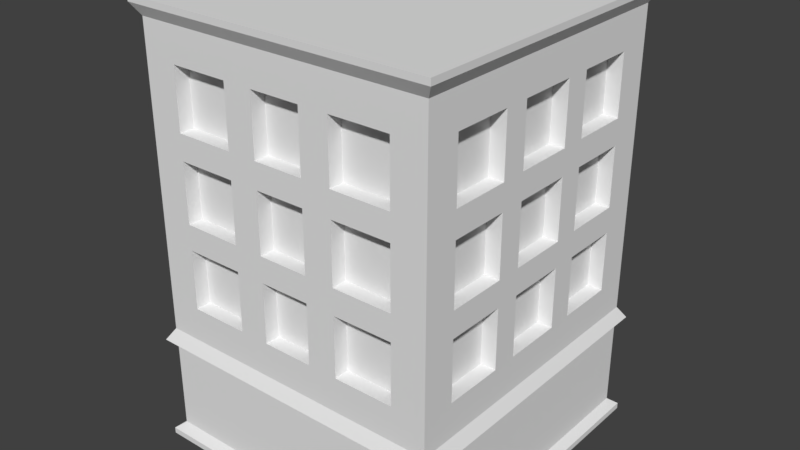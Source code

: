 # Source: Building.blend  (saved by Blender 2.79.0; exported with 4.5.12 LTS)
import bpy
from mathutils import Matrix  # noqa: F401  (used for matrix-valued properties, if any)

bpy.ops.wm.read_factory_settings(use_empty=True)
scene = bpy.context.scene
scene.name = 'Scene'

# ---- collections
col_collection_1 = bpy.data.collections.new('Collection 1'); scene.collection.children.link(col_collection_1)

# ---- world
world_world = bpy.data.worlds.new('World'); scene.world = world_world
world_world.color = (0.05088, 0.05088, 0.05088)
world_world.use_sun_shadow = False
world_world.sun_shadow_jitter_overblur = 0.0
world_world.cycles.sampling_method = 'MANUAL'

# ---- meshes
me_plane = bpy.data.meshes.new('Plane')
me_plane.from_pydata([(-1.0, -1.0, 0.0), (1.0, -1.0, 0.0), (-1.0, 1.0, 0.0), (1.0, 1.0, 0.0), (-1.0, -1.0, 2.016), (1.0, -1.0, 2.016), (-1.0, 1.0, 2.016), (1.0, 1.0, 2.016), (-1.0, 0.7714, -1.192e-07), (-1.0, 0.3714, -1.192e-07), (-1.0, 0.2, -1.192e-07), (-1.0, -0.2, -1.192e-07), (-1.0, -0.3714, -1.192e-07), (-1.0, -0.7714, -1.192e-07), (-0.7714, -1.0, -1.192e-07), (-0.3714, -1.0, -1.192e-07), (-0.1714, -1.0, -1.192e-07), (0.1714, -1.0, -1.192e-07), (0.3714, -1.0, -1.192e-07), (0.7714, -1.0, -1.192e-07), (1.0, -0.7714, -1.192e-07), (1.0, -0.3714, -1.192e-07), (1.0, -0.2, -1.192e-07), (1.0, 0.2, -1.192e-07), (1.0, 0.3714, -1.192e-07), (1.0, 0.7714, -1.192e-07), (0.7714, 1.0, -1.192e-07), (0.3714, 1.0, -1.192e-07), (0.1714, 1.0, -1.192e-07), (-0.1714, 1.0, -1.192e-07), (-0.3714, 1.0, -1.192e-07), (-0.7714, 1.0, -1.192e-07), (-1.0, 0.7714, 2.016), (-1.0, 0.3714, 2.016), (-1.0, 0.2, 2.016), (-1.0, -0.2, 2.016), (-1.0, -0.3714, 2.016), (-1.0, -0.7714, 2.016), (-0.7714, -1.0, 2.016), (-0.3714, -1.0, 2.016), (-0.1714, -1.0, 2.016), (0.1714, -1.0, 2.016), (0.3714, -1.0, 2.016), (0.7714, -1.0, 2.016), (1.0, -0.7714, 2.016), (1.0, -0.3714, 2.016), (1.0, -0.2, 2.016), (1.0, 0.2, 2.016), (1.0, 0.3714, 2.016), (1.0, 0.7714, 2.016), (0.7714, 1.0, 2.016), (0.3714, 1.0, 2.016), (0.1714, 1.0, 2.016), (-0.1714, 1.0, 2.016), (-0.3714, 1.0, 2.016), (-0.7714, 1.0, 2.016), (1.0, -1.0, 0.2304), (1.0, -1.0, 0.6336), (1.0, -1.0, 0.8064), (1.0, -1.0, 1.21), (1.0, -1.0, 1.382), (1.0, -1.0, 1.786), (-1.0, -1.0, 1.786), (-1.0, -1.0, 1.382), (-1.0, -1.0, 1.21), (-1.0, -1.0, 0.8064), (-1.0, -1.0, 0.6336), (-1.0, -1.0, 0.2304), (1.0, 1.0, 0.2304), (1.0, 1.0, 0.6336), (1.0, 1.0, 0.8064), (1.0, 1.0, 1.21), (1.0, 1.0, 1.382), (1.0, 1.0, 1.786), (-1.0, 1.0, 1.786), (-1.0, 1.0, 1.382), (-1.0, 1.0, 1.21), (-1.0, 1.0, 0.8064), (-1.0, 1.0, 0.6336), (-1.0, 1.0, 0.2304), (0.7714, 1.0, 0.2304), (0.7714, 1.0, 0.6336), (0.7714, 1.0, 0.8064), (0.7714, 1.0, 1.21), (0.7714, 1.0, 1.382), (0.7714, 1.0, 1.786), (0.3714, 1.0, 0.2304), (0.3714, 1.0, 0.6336), (0.3714, 1.0, 0.8064), (0.3714, 1.0, 1.21), (0.3714, 1.0, 1.382), (0.3714, 1.0, 1.786), (0.1714, 1.0, 0.2304), (0.1714, 1.0, 0.6336), (0.1714, 1.0, 0.8064), (0.1714, 1.0, 1.21), (0.1714, 1.0, 1.382), (0.1714, 1.0, 1.786), (-0.1714, 1.0, 0.2304), (-0.1714, 1.0, 0.6336), (-0.1714, 1.0, 0.8064), (-0.1714, 1.0, 1.21), (-0.1714, 1.0, 1.382), (-0.1714, 1.0, 1.786), (-0.3714, 1.0, 0.2304), (-0.3714, 1.0, 0.6336), (-0.3714, 1.0, 0.8064), (-0.3714, 1.0, 1.21), (-0.3714, 1.0, 1.382), (-0.3714, 1.0, 1.786), (-0.7714, 1.0, 0.2304), (-0.7714, 1.0, 0.6336), (-0.7714, 1.0, 0.8064), (-0.7714, 1.0, 1.21), (-0.7714, 1.0, 1.382), (-0.7714, 1.0, 1.786), (-1.0, 0.7714, 0.2304), (-1.0, 0.7714, 0.6336), (-1.0, 0.7714, 0.8064), (-1.0, 0.7714, 1.21), (-1.0, 0.7714, 1.382), (-1.0, 0.7714, 1.786), (-1.0, 0.3714, 0.2304), (-1.0, 0.3714, 0.6336), (-1.0, 0.3714, 0.8064), (-1.0, 0.3714, 1.21), (-1.0, 0.3714, 1.382), (-1.0, 0.3714, 1.786), (-1.0, 0.2, 0.2304), (-1.0, 0.2, 0.6336), (-1.0, 0.2, 0.8064), (-1.0, 0.2, 1.21), (-1.0, 0.2, 1.382), (-1.0, 0.2, 1.786), (-1.0, -0.2, 0.2304), (-1.0, -0.2, 0.6336), (-1.0, -0.2, 0.8064), (-1.0, -0.2, 1.21), (-1.0, -0.2, 1.382), (-1.0, -0.2, 1.786), (-1.0, -0.3714, 0.2304), (-1.0, -0.3714, 0.6336), (-1.0, -0.3714, 0.8064), (-1.0, -0.3714, 1.21), (-1.0, -0.3714, 1.382), (-1.0, -0.3714, 1.786), (-1.0, -0.7714, 0.2304), (-1.0, -0.7714, 0.6336), (-1.0, -0.7714, 0.8064), (-1.0, -0.7714, 1.21), (-1.0, -0.7714, 1.382), (-1.0, -0.7714, 1.786), (1.0, -0.7714, 0.2304), (1.0, -0.7714, 0.6336), (1.0, -0.7714, 0.8064), (1.0, -0.7714, 1.21), (1.0, -0.7714, 1.382), (1.0, -0.7714, 1.786), (1.0, -0.3714, 0.2304), (1.0, -0.3714, 0.6336), (1.0, -0.3714, 0.8064), (1.0, -0.3714, 1.21), (1.0, -0.3714, 1.382), (1.0, -0.3714, 1.786), (1.0, -0.2, 0.2304), (1.0, -0.2, 0.6336), (1.0, -0.2, 0.8064), (1.0, -0.2, 1.21), (1.0, -0.2, 1.382), (1.0, -0.2, 1.786), (1.0, 0.2, 0.2304), (1.0, 0.2, 0.6336), (1.0, 0.2, 0.8064), (1.0, 0.2, 1.21), (1.0, 0.2, 1.382), (1.0, 0.2, 1.786), (1.0, 0.3714, 0.2304), (1.0, 0.3714, 0.6336), (1.0, 0.3714, 0.8064), (1.0, 0.3714, 1.21), (1.0, 0.3714, 1.382), (1.0, 0.3714, 1.786), (1.0, 0.7714, 0.2304), (1.0, 0.7714, 0.6336), (1.0, 0.7714, 0.8064), (1.0, 0.7714, 1.21), (1.0, 0.7714, 1.382), (1.0, 0.7714, 1.786), (-0.7714, -1.0, 0.2304), (-0.7714, -1.0, 0.6336), (-0.7714, -1.0, 0.8064), (-0.7714, -1.0, 1.21), (-0.7714, -1.0, 1.382), (-0.7714, -1.0, 1.786), (-0.3714, -1.0, 0.2304), (-0.3714, -1.0, 0.6336), (-0.3714, -1.0, 0.8064), (-0.3714, -1.0, 1.21), (-0.3714, -1.0, 1.382), (-0.3714, -1.0, 1.786), (-0.1714, -1.0, 0.2304), (-0.1714, -1.0, 0.6336), (-0.1714, -1.0, 0.8064), (-0.1714, -1.0, 1.21), (-0.1714, -1.0, 1.382), (-0.1714, -1.0, 1.786), (0.1714, -1.0, 0.2304), (0.1714, -1.0, 0.6336), (0.1714, -1.0, 0.8064), (0.1714, -1.0, 1.21), (0.1714, -1.0, 1.382), (0.1714, -1.0, 1.786), (0.3714, -1.0, 0.2304), (0.3714, -1.0, 0.6336), (0.3714, -1.0, 0.8064), (0.3714, -1.0, 1.21), (0.3714, -1.0, 1.382), (0.3714, -1.0, 1.786), (0.7714, -1.0, 0.2304), (0.7714, -1.0, 0.6336), (0.7714, -1.0, 0.8064), (0.7714, -1.0, 1.21), (0.7714, -1.0, 1.382), (0.7714, -1.0, 1.786), (-0.39, -0.39, 2.138), (-0.39, -0.81, 2.138), (-0.81, 0.81, 2.138), (-0.81, 0.39, 2.138), (-0.81, 0.21, 2.138), (-0.81, -0.21, 2.138), (-0.81, -0.39, 2.138), (-0.81, -0.81, 2.138), (-0.81, 1.05, 2.138), (-0.39, 1.05, 2.138), (-0.18, 1.05, 2.138), (0.18, 1.05, 2.138), (0.39, 1.05, 2.138), (0.81, 1.05, 2.138), (1.05, 0.81, 2.138), (1.05, 0.39, 2.138), (1.05, 0.21, 2.138), (1.05, -0.21, 2.138), (1.05, -0.39, 2.138), (1.05, -0.81, 2.138), (0.81, -1.05, 2.138), (0.39, -1.05, 2.138), (0.18, -1.05, 2.138), (-0.18, -1.05, 2.138), (-0.39, -1.05, 2.138), (-0.81, -1.05, 2.138), (-1.05, -0.81, 2.138), (-1.05, -0.39, 2.138), (-1.05, -0.21, 2.138), (-1.05, 0.21, 2.138), (-1.05, 0.39, 2.138), (-1.05, 0.81, 2.138), (1.05, 1.05, 2.138), (-1.05, 1.05, 2.138), (1.05, -1.05, 2.138), (-1.05, -1.05, 2.138), (-0.9975, -0.9975, -0.1216), (0.9975, -0.9975, -0.1216), (-0.9975, 0.9975, -0.1216), (0.9975, 0.9975, -0.1216), (-0.9975, 0.7695, -0.1216), (-0.9975, 0.3705, -0.1216), (-0.9975, 0.1995, -0.1216), (-0.9975, -0.1995, -0.1216), (-0.9975, -0.3705, -0.1216), (-0.9975, -0.7695, -0.1216), (-0.7695, -0.9975, -0.1216), (-0.3705, -0.9975, -0.1216), (-0.171, -0.9975, -0.1216), (0.171, -0.9975, -0.1216), (0.3705, -0.9975, -0.1216), (0.7695, -0.9975, -0.1216), (0.9975, -0.7695, -0.1216), (0.9975, -0.3705, -0.1216), (0.9975, -0.1995, -0.1216), (0.9975, 0.1995, -0.1216), (0.9975, 0.3705, -0.1216), (0.9975, 0.7695, -0.1216), (0.7695, 0.9975, -0.1216), (0.3705, 0.9975, -0.1216), (0.171, 0.9975, -0.1216), (-0.171, 0.9975, -0.1216), (-0.3705, 0.9975, -0.1216), (-0.7695, 0.9975, -0.1216), (-1.054, -1.054, -0.7699), (1.054, -1.054, -0.7699), (-1.054, 1.054, -0.7699), (1.054, 1.054, -0.7699), (-1.054, 0.813, -0.7699), (-1.054, 0.3914, -0.7699), (-1.054, 0.2108, -0.7699), (-1.054, -0.2108, -0.7699), (0.7714, 0.9, 0.2304), (0.7714, 0.9, 0.6336), (0.7714, 0.9, 0.8064), (0.7714, 0.9, 1.21), (0.7714, 0.9, 1.382), (0.7714, 0.9, 1.786), (0.3714, 0.9, 0.2304), (0.3714, 0.9, 0.6336), (0.3714, 0.9, 0.8064), (0.3714, 0.9, 1.21), (0.3714, 0.9, 1.382), (0.3714, 0.9, 1.786), (0.1714, 0.9, 0.2304), (0.1714, 0.9, 0.6336), (0.1714, 0.9, 0.8064), (0.1714, 0.9, 1.21), (0.1714, 0.9, 1.382), (0.1714, 0.9, 1.786), (-0.1714, 0.9, 0.2304), (-0.1714, 0.9, 0.6336), (-0.1714, 0.9, 0.8064), (-0.1714, 0.9, 1.21), (-0.1714, 0.9, 1.382), (-0.1714, 0.9, 1.786), (-0.3714, 0.9, 0.2304), (-0.3714, 0.9, 0.6336), (-0.3714, 0.9, 0.8064), (-0.3714, 0.9, 1.21), (-0.3714, 0.9, 1.382), (-0.3714, 0.9, 1.786), (-0.7714, 0.9, 0.2304), (-0.7714, 0.9, 0.6336), (-0.7714, 0.9, 0.8064), (-0.7714, 0.9, 1.21), (-0.7714, 0.9, 1.382), (-0.7714, 0.9, 1.786), (-0.7714, -0.9, 0.2304), (-0.7714, -0.9, 0.6336), (-0.7714, -0.9, 0.8064), (-0.7714, -0.9, 1.21), (-0.7714, -0.9, 1.382), (-0.7714, -0.9, 1.786), (-0.3714, -0.9, 0.2304), (-0.3714, -0.9, 0.6336), (-0.3714, -0.9, 0.8064), (-0.3714, -0.9, 1.21), (-0.3714, -0.9, 1.382), (-0.3714, -0.9, 1.786), (-0.1714, -0.9, 0.2304), (-0.1714, -0.9, 0.6336), (-0.1714, -0.9, 0.8064), (-0.1714, -0.9, 1.21), (-0.1714, -0.9, 1.382), (-0.1714, -0.9, 1.786), (0.1714, -0.9, 0.2304), (0.1714, -0.9, 0.6336), (0.1714, -0.9, 0.8064), (0.1714, -0.9, 1.21), (0.1714, -0.9, 1.382), (0.1714, -0.9, 1.786), (0.3714, -0.9, 0.2304), (0.3714, -0.9, 0.6336), (0.3714, -0.9, 0.8064), (0.3714, -0.9, 1.21), (0.3714, -0.9, 1.382), (0.3714, -0.9, 1.786), (0.7714, -0.9, 0.2304), (0.7714, -0.9, 0.6336), (0.7714, -0.9, 0.8064), (0.7714, -0.9, 1.21), (0.7714, -0.9, 1.382), (0.7714, -0.9, 1.786), (-0.9, 0.7714, 0.2304), (-0.9, 0.7714, 0.6336), (-0.9, 0.7714, 0.8064), (-0.9, 0.7714, 1.21), (-0.9, 0.7714, 1.382), (-0.9, 0.7714, 1.786), (-0.9, 0.3714, 0.2304), (-0.9, 0.3714, 0.6336), (-0.9, 0.3714, 0.8064), (-0.9, 0.3714, 1.21), (-0.9, 0.3714, 1.382), (-0.9, 0.3714, 1.786), (-0.9, 0.2, 0.2304), (-0.9, 0.2, 0.6336), (-0.9, 0.2, 0.8064), (-0.9, 0.2, 1.21), (-0.9, 0.2, 1.382), (-0.9, 0.2, 1.786), (-0.9, -0.2, 0.2304), (-0.9, -0.2, 0.6336), (-0.9, -0.2, 0.8064), (-0.9, -0.2, 1.21), (-0.9, -0.2, 1.382), (-0.9, -0.2, 1.786), (-0.9, -0.3714, 0.2304), (-0.9, -0.3714, 0.6336), (-0.9, -0.3714, 0.8064), (-0.9, -0.3714, 1.21), (-0.9, -0.3714, 1.382), (-0.9, -0.3714, 1.786), (-0.9, -0.7714, 0.2304), (-0.9, -0.7714, 0.6336), (-0.9, -0.7714, 0.8064), (-0.9, -0.7714, 1.21), (-0.9, -0.7714, 1.382), (-0.9, -0.7714, 1.786), (0.9, -0.7714, 0.2304), (0.9, -0.7714, 0.6336), (0.9, -0.7714, 0.8064), (0.9, -0.7714, 1.21), (0.9, -0.7714, 1.382), (0.9, -0.7714, 1.786), (0.9, -0.3714, 0.2304), (0.9, -0.3714, 0.6336), (0.9, -0.3714, 0.8064), (0.9, -0.3714, 1.21), (0.9, -0.3714, 1.382), (0.9, -0.3714, 1.786), (0.9, -0.2, 0.2304), (0.9, -0.2, 0.6336), (0.9, -0.2, 0.8064), (0.9, -0.2, 1.21), (0.9, -0.2, 1.382), (0.9, -0.2, 1.786), (0.9, 0.2, 0.2304), (0.9, 0.2, 0.6336), (0.9, 0.2, 0.8064), (0.9, 0.2, 1.21), (0.9, 0.2, 1.382), (0.9, 0.2, 1.786), (0.9, 0.3714, 0.2304), (0.9, 0.3714, 0.6336), (0.9, 0.3714, 0.8064), (0.9, 0.3714, 1.21), (0.9, 0.3714, 1.382), (0.9, 0.3714, 1.786), (0.9, 0.7714, 0.2304), (0.9, 0.7714, 0.6336), (0.9, 0.7714, 0.8064), (0.9, 0.7714, 1.21), (0.9, 0.7714, 1.382), (0.9, 0.7714, 1.786), (-1.05, -1.05, 2.097), (1.05, -1.05, 2.097), (-1.05, 1.05, 2.097), (1.05, 1.05, 2.097), (-1.05, 0.81, 2.097), (-1.05, 0.39, 2.097), (-1.05, 0.21, 2.097), (-1.05, -0.21, 2.097), (-1.05, -0.39, 2.097), (-1.05, -0.81, 2.097), (-0.81, -1.05, 2.097), (-0.39, -1.05, 2.097), (-0.18, -1.05, 2.097), (0.18, -1.05, 2.097), (0.39, -1.05, 2.097), (0.81, -1.05, 2.097), (1.05, -0.81, 2.097), (1.05, -0.39, 2.097), (1.05, -0.21, 2.097), (1.05, 0.21, 2.097), (1.05, 0.39, 2.097), (1.05, 0.81, 2.097), (0.81, 1.05, 2.097), (0.39, 1.05, 2.097), (0.18, 1.05, 2.097), (-0.18, 1.05, 2.097), (-0.39, 1.05, 2.097), (-0.81, 1.05, 2.097), (-0.3914, -0.3914, -0.8104), (-0.813, -0.3914, -0.8104), (0.813, -0.813, -0.8104), (0.3914, -0.813, -0.8104), (0.1807, -0.813, -0.8104), (-0.1807, -0.813, -0.8104), (-0.3914, -0.813, -0.8104), (-0.813, -0.813, -0.8104), (-0.81, 1.05, -0.08109), (-0.39, 1.05, -0.08109), (-0.18, 1.05, -0.08109), (0.18, 1.05, -0.08109), (0.39, 1.05, -0.08109), (0.81, 1.05, -0.08109), (1.05, 0.81, -0.08109), (1.05, 0.39, -0.08109), (1.05, 0.21, -0.08109), (1.05, -0.21, -0.08109), (1.05, -0.39, -0.08109), (1.05, -0.81, -0.08109), (0.81, -1.05, -0.08109), (0.39, -1.05, -0.08109), (0.18, -1.05, -0.08109), (-0.18, -1.05, -0.08109), (-0.39, -1.05, -0.08109), (-0.81, -1.05, -0.08109), (-1.05, -0.81, -0.08109), (-1.05, -0.39, -0.08109), (-1.05, -0.21, -0.08109), (-1.05, 0.21, -0.08109), (-1.05, 0.39, -0.08109), (-1.05, 0.81, -0.08109), (1.05, 1.05, -0.08109), (-1.05, 1.05, -0.08109), (1.05, -1.05, -0.08109), (-1.05, -1.05, -0.08109), (-0.39, -0.21, 2.138), (-0.39, 0.21, 2.138), (-0.39, 0.39, 2.138), (-0.39, 0.81, 2.138), (-0.18, -0.81, 2.138), (-0.18, -0.39, 2.138), (-0.18, -0.21, 2.138), (-0.18, 0.21, 2.138), (-0.18, 0.39, 2.138), (-0.18, 0.81, 2.138), (0.18, -0.81, 2.138), (0.18, -0.39, 2.138), (0.18, -0.21, 2.138), (0.18, 0.21, 2.138), (0.18, 0.39, 2.138), (0.18, 0.81, 2.138), (0.39, -0.81, 2.138), (0.39, -0.39, 2.138), (0.39, -0.21, 2.138), (0.39, 0.21, 2.138), (0.39, 0.39, 2.138), (0.39, 0.81, 2.138), (0.81, -0.81, 2.138), (0.81, -0.39, 2.138), (0.81, -0.21, 2.138), (0.81, 0.21, 2.138), (0.81, 0.39, 2.138), (0.81, 0.81, 2.138), (-0.7695, 0.9975, -0.7236), (-0.3705, 0.9975, -0.7236), (-0.171, 0.9975, -0.7236), (0.171, 0.9975, -0.7236), (0.3705, 0.9975, -0.7236), (0.7695, 0.9975, -0.7236), (0.9975, 0.7695, -0.7236), (0.9975, 0.3705, -0.7236), (0.9975, 0.1995, -0.7236), (0.9975, -0.1995, -0.7236), (0.9975, -0.3705, -0.7236), (0.9975, -0.7695, -0.7236), (0.7695, -0.9975, -0.7236), (0.3705, -0.9975, -0.7236), (0.171, -0.9975, -0.7236), (-0.171, -0.9975, -0.7236), (-0.3705, -0.9975, -0.7236), (-0.7695, -0.9975, -0.7236), (-0.9975, -0.7695, -0.7236), (-0.9975, -0.3705, -0.7236), (-0.9975, -0.1995, -0.7236), (-0.9975, 0.1995, -0.7236), (-0.9975, 0.3705, -0.7236), (-0.9975, 0.7695, -0.7236), (0.9975, 0.9975, -0.7236), (-0.9975, 0.9975, -0.7236), (0.9975, -0.9975, -0.7236), (-0.9975, -0.9975, -0.7236), (-1.054, -0.3914, -0.7699), (-1.054, -0.813, -0.7699), (-0.813, -1.054, -0.7699), (-0.3914, -1.054, -0.7699), (-0.1807, -1.054, -0.7699), (0.1807, -1.054, -0.7699), (0.3914, -1.054, -0.7699), (0.813, -1.054, -0.7699), (1.054, -0.813, -0.7699), (1.054, -0.3914, -0.7699), (1.054, -0.2108, -0.7699), (1.054, 0.2108, -0.7699), (1.054, 0.3914, -0.7699), (1.054, 0.813, -0.7699), (0.813, 1.054, -0.7699), (0.3914, 1.054, -0.7699), (0.1807, 1.054, -0.7699), (-0.1807, 1.054, -0.7699), (-0.3914, 1.054, -0.7699), (-0.813, 1.054, -0.7699), (-0.813, 1.054, -0.8104), (-0.3914, 1.054, -0.8104), (-0.1807, 1.054, -0.8104), (0.1807, 1.054, -0.8104), (0.3914, 1.054, -0.8104), (0.813, 1.054, -0.8104), (1.054, 0.813, -0.8104), (1.054, 0.3914, -0.8104), (1.054, 0.2108, -0.8104), (1.054, -0.2108, -0.8104), (1.054, -0.3914, -0.8104), (1.054, -0.813, -0.8104), (0.813, -1.054, -0.8104), (0.3914, -1.054, -0.8104), (0.1807, -1.054, -0.8104), (-0.1807, -1.054, -0.8104), (-0.3914, -1.054, -0.8104), (-0.813, -1.054, -0.8104), (-1.054, -0.813, -0.8104), (-1.054, -0.3914, -0.8104), (-1.054, -0.2108, -0.8104), (-1.054, 0.2108, -0.8104), (-1.054, 0.3914, -0.8104), (-1.054, 0.813, -0.8104), (1.054, 1.054, -0.8104), (-1.054, 1.054, -0.8104), (1.054, -1.054, -0.8104), (-1.054, -1.054, -0.8104), (-0.1807, -0.3914, -0.8104), (0.1807, -0.3914, -0.8104), (0.3914, -0.3914, -0.8104), (0.813, -0.3914, -0.8104), (-0.813, -0.2108, -0.8104), (-0.3914, -0.2108, -0.8104), (-0.1807, -0.2108, -0.8104), (0.1807, -0.2108, -0.8104), (0.3914, -0.2108, -0.8104), (0.813, -0.2108, -0.8104), (-0.813, 0.2108, -0.8104), (-0.3914, 0.2108, -0.8104), (-0.1807, 0.2108, -0.8104), (0.1807, 0.2108, -0.8104), (0.3914, 0.2108, -0.8104), (0.813, 0.2108, -0.8104), (-0.813, 0.3914, -0.8104), (-0.3914, 0.3914, -0.8104), (-0.1807, 0.3914, -0.8104), (0.1807, 0.3914, -0.8104), (0.3914, 0.3914, -0.8104), (0.813, 0.3914, -0.8104), (-0.813, 0.813, -0.8104), (-0.3914, 0.813, -0.8104), (-0.1807, 0.813, -0.8104), (0.1807, 0.813, -0.8104), (0.3914, 0.813, -0.8104), (0.813, 0.813, -0.8104)], [], [(225, 508, 509, 224), (223, 61, 5, 43), (187, 73, 7, 49), (151, 62, 4, 37), (115, 74, 6, 55), (73, 85, 50, 7), (85, 91, 51, 50), (91, 97, 52, 51), (97, 103, 53, 52), (103, 109, 54, 53), (109, 115, 55, 54), (3, 26, 80, 68), (68, 80, 81, 69), (69, 81, 82, 70), (70, 82, 83, 71), (71, 83, 84, 72), (72, 84, 85, 73), (26, 27, 86, 80), (202, 208, 352, 346), (81, 87, 88, 82), (194, 195, 339, 338), (83, 89, 90, 84), (100, 101, 317, 316), (27, 28, 92, 86), (86, 92, 93, 87), (87, 93, 94, 88), (88, 94, 95, 89), (89, 95, 96, 90), (90, 96, 97, 91), (28, 29, 98, 92), (89, 83, 299, 305), (93, 99, 100, 94), (207, 201, 345, 351), (95, 101, 102, 96), (115, 109, 325, 331), (29, 30, 104, 98), (98, 104, 105, 99), (99, 105, 106, 100), (100, 106, 107, 101), (101, 107, 108, 102), (102, 108, 109, 103), (30, 31, 110, 104), (217, 216, 360, 361), (105, 111, 112, 106), (82, 88, 304, 298), (107, 113, 114, 108), (200, 206, 350, 344), (31, 2, 79, 110), (110, 79, 78, 111), (111, 78, 77, 112), (112, 77, 76, 113), (113, 76, 75, 114), (114, 75, 74, 115), (74, 121, 32, 6), (121, 127, 33, 32), (127, 133, 34, 33), (133, 139, 35, 34), (139, 145, 36, 35), (145, 151, 37, 36), (2, 8, 116, 79), (79, 116, 117, 78), (78, 117, 118, 77), (77, 118, 119, 76), (76, 119, 120, 75), (75, 120, 121, 74), (8, 9, 122, 116), (149, 143, 395, 401), (117, 123, 124, 118), (116, 122, 374, 368), (119, 125, 126, 120), (142, 148, 400, 394), (9, 10, 128, 122), (122, 128, 129, 123), (123, 129, 130, 124), (124, 130, 131, 125), (125, 131, 132, 126), (126, 132, 133, 127), (10, 11, 134, 128), (165, 164, 416, 417), (129, 135, 136, 130), (147, 141, 393, 399), (131, 137, 138, 132), (186, 187, 439, 438), (11, 12, 140, 134), (134, 140, 141, 135), (135, 141, 142, 136), (136, 142, 143, 137), (137, 143, 144, 138), (138, 144, 145, 139), (12, 13, 146, 140), (133, 132, 384, 385), (141, 147, 148, 142), (140, 146, 398, 392), (143, 149, 150, 144), (162, 163, 415, 414), (13, 0, 67, 146), (146, 67, 66, 147), (147, 66, 65, 148), (148, 65, 64, 149), (149, 64, 63, 150), (150, 63, 62, 151), (61, 157, 44, 5), (157, 163, 45, 44), (163, 169, 46, 45), (169, 175, 47, 46), (175, 181, 48, 47), (181, 187, 49, 48), (1, 20, 152, 56), (56, 152, 153, 57), (57, 153, 154, 58), (58, 154, 155, 59), (59, 155, 156, 60), (60, 156, 157, 61), (20, 21, 158, 152), (184, 185, 437, 436), (153, 159, 160, 154), (131, 130, 382, 383), (155, 161, 162, 156), (175, 169, 421, 427), (21, 22, 164, 158), (158, 164, 165, 159), (159, 165, 166, 160), (160, 166, 167, 161), (161, 167, 168, 162), (162, 168, 169, 163), (22, 23, 170, 164), (168, 174, 426, 420), (165, 171, 172, 166), (160, 161, 413, 412), (167, 173, 174, 168), (182, 183, 435, 434), (23, 24, 176, 170), (170, 176, 177, 171), (171, 177, 178, 172), (172, 178, 179, 173), (173, 179, 180, 174), (174, 180, 181, 175), (24, 25, 182, 176), (129, 128, 380, 381), (177, 183, 184, 178), (173, 167, 419, 425), (179, 185, 186, 180), (166, 172, 424, 418), (25, 3, 68, 182), (182, 68, 69, 183), (183, 69, 70, 184), (184, 70, 71, 185), (185, 71, 72, 186), (186, 72, 73, 187), (62, 193, 38, 4), (193, 199, 39, 38), (199, 205, 40, 39), (205, 211, 41, 40), (211, 217, 42, 41), (217, 223, 43, 42), (0, 14, 188, 67), (67, 188, 189, 66), (66, 189, 190, 65), (65, 190, 191, 64), (64, 191, 192, 63), (63, 192, 193, 62), (14, 15, 194, 188), (108, 114, 330, 324), (189, 195, 196, 190), (98, 99, 315, 314), (191, 197, 198, 192), (87, 81, 297, 303), (15, 16, 200, 194), (194, 200, 201, 195), (195, 201, 202, 196), (196, 202, 203, 197), (197, 203, 204, 198), (198, 204, 205, 199), (16, 17, 206, 200), (113, 107, 323, 329), (201, 207, 208, 202), (193, 192, 336, 337), (203, 209, 210, 204), (215, 214, 358, 359), (17, 18, 212, 206), (206, 212, 213, 207), (207, 213, 214, 208), (208, 214, 215, 209), (209, 215, 216, 210), (210, 216, 217, 211), (18, 19, 218, 212), (80, 86, 302, 296), (213, 219, 220, 214), (106, 112, 328, 322), (215, 221, 222, 216), (111, 105, 321, 327), (19, 1, 56, 218), (218, 56, 57, 219), (219, 57, 58, 220), (220, 58, 59, 221), (221, 59, 60, 222), (222, 60, 61, 223), (248, 247, 508, 225), (227, 506, 507, 226), (228, 505, 506, 227), (229, 504, 505, 228), (230, 224, 504, 229), (231, 225, 224, 230), (249, 248, 225, 231), (254, 227, 226, 255), (253, 228, 227, 254), (252, 229, 228, 253), (251, 230, 229, 252), (250, 231, 230, 251), (259, 249, 231, 250), (525, 531, 237, 236), (519, 525, 236, 235), (513, 519, 235, 234), (507, 513, 234, 233), (226, 507, 233, 232), (255, 226, 232, 257), (531, 238, 256, 237), (7, 50, 462, 443), (35, 36, 448, 447), (48, 49, 461, 460), (34, 35, 447, 446), (47, 48, 460, 459), (33, 34, 446, 445), (46, 47, 459, 458), (32, 33, 445, 444), (45, 46, 458, 457), (6, 32, 444, 442), (44, 45, 457, 456), (5, 44, 456, 441), (55, 6, 442, 467), (42, 43, 455, 454), (49, 7, 443, 461), (41, 42, 454, 453), (54, 55, 467, 466), (43, 5, 441, 455), (40, 41, 453, 452), (53, 54, 466, 465), (37, 4, 440, 449), (39, 40, 452, 451), (52, 53, 465, 464), (38, 39, 451, 450), (51, 52, 464, 463), (4, 38, 450, 440), (50, 51, 463, 462), (36, 37, 449, 448), (23, 22, 485, 484), (0, 13, 494, 503), (9, 8, 499, 498), (22, 21, 486, 485), (8, 2, 501, 499), (21, 20, 487, 486), (20, 1, 502, 487), (19, 18, 489, 488), (18, 17, 490, 489), (31, 30, 477, 476), (17, 16, 491, 490), (30, 29, 478, 477), (16, 15, 492, 491), (29, 28, 479, 478), (15, 14, 493, 492), (28, 27, 480, 479), (14, 0, 503, 493), (27, 26, 481, 480), (13, 12, 495, 494), (26, 3, 500, 481), (2, 31, 476, 501), (12, 11, 496, 495), (25, 24, 483, 482), (3, 25, 482, 500), (11, 10, 497, 496), (24, 23, 484, 483), (1, 19, 488, 502), (10, 9, 498, 497), (296, 302, 303, 297), (298, 304, 305, 299), (300, 306, 307, 301), (308, 314, 315, 309), (310, 316, 317, 311), (312, 318, 319, 313), (320, 326, 327, 321), (322, 328, 329, 323), (324, 330, 331, 325), (332, 338, 339, 333), (334, 340, 341, 335), (336, 342, 343, 337), (344, 350, 351, 345), (346, 352, 353, 347), (348, 354, 355, 349), (356, 362, 363, 357), (358, 364, 365, 359), (360, 366, 367, 361), (84, 90, 306, 300), (209, 203, 347, 353), (91, 85, 301, 307), (218, 219, 363, 362), (102, 103, 319, 318), (196, 197, 341, 340), (204, 210, 354, 348), (81, 80, 296, 297), (211, 205, 349, 355), (220, 221, 365, 364), (198, 199, 343, 342), (105, 104, 320, 321), (83, 82, 298, 299), (222, 223, 367, 366), (107, 106, 322, 323), (85, 84, 300, 301), (201, 200, 344, 345), (92, 98, 314, 308), (109, 108, 324, 325), (203, 202, 346, 347), (99, 93, 309, 315), (86, 87, 303, 302), (212, 218, 362, 356), (94, 100, 316, 310), (205, 204, 348, 349), (219, 213, 357, 363), (101, 95, 311, 317), (110, 111, 327, 326), (88, 89, 305, 304), (214, 220, 364, 358), (96, 102, 318, 312), (188, 194, 338, 332), (221, 215, 359, 365), (103, 97, 313, 319), (195, 189, 333, 339), (112, 113, 329, 328), (206, 207, 351, 350), (90, 91, 307, 306), (216, 222, 366, 360), (190, 196, 340, 334), (223, 217, 361, 367), (197, 191, 335, 341), (114, 115, 331, 330), (208, 209, 353, 352), (192, 198, 342, 336), (93, 92, 308, 309), (199, 193, 337, 343), (210, 211, 355, 354), (95, 94, 310, 311), (189, 188, 332, 333), (104, 110, 326, 320), (97, 96, 312, 313), (213, 212, 356, 357), (191, 190, 334, 335), (368, 374, 375, 369), (370, 376, 377, 371), (372, 378, 379, 373), (380, 386, 387, 381), (382, 388, 389, 383), (384, 390, 391, 385), (392, 398, 399, 393), (394, 400, 401, 395), (396, 402, 403, 397), (404, 410, 411, 405), (406, 412, 413, 407), (408, 414, 415, 409), (416, 422, 423, 417), (418, 424, 425, 419), (420, 426, 427, 421), (428, 434, 435, 429), (430, 436, 437, 431), (432, 438, 439, 433), (123, 117, 369, 375), (134, 135, 387, 386), (167, 166, 418, 419), (144, 150, 402, 396), (118, 124, 376, 370), (151, 145, 397, 403), (125, 119, 371, 377), (176, 182, 434, 428), (136, 137, 389, 388), (169, 168, 420, 421), (120, 126, 378, 372), (183, 177, 429, 435), (127, 121, 373, 379), (178, 184, 436, 430), (138, 139, 391, 390), (152, 158, 410, 404), (185, 179, 431, 437), (159, 153, 405, 411), (117, 116, 368, 369), (170, 171, 423, 422), (180, 186, 438, 432), (154, 160, 412, 406), (187, 181, 433, 439), (141, 140, 392, 393), (161, 155, 407, 413), (119, 118, 370, 371), (172, 173, 425, 424), (156, 162, 414, 408), (143, 142, 394, 395), (163, 157, 409, 415), (121, 120, 372, 373), (174, 175, 427, 426), (153, 152, 404, 405), (128, 134, 386, 380), (145, 144, 396, 397), (135, 129, 381, 387), (122, 123, 375, 374), (177, 176, 428, 429), (155, 154, 406, 407), (130, 136, 388, 382), (137, 131, 383, 389), (146, 147, 399, 398), (124, 125, 377, 376), (179, 178, 430, 431), (157, 156, 408, 409), (132, 138, 390, 384), (139, 133, 385, 391), (148, 149, 401, 400), (164, 170, 422, 416), (126, 127, 379, 378), (181, 180, 432, 433), (171, 165, 417, 423), (158, 159, 411, 410), (150, 151, 403, 402), (469, 612, 613, 468), (599, 600, 612, 469), (471, 610, 611, 470), (472, 609, 610, 471), (473, 608, 609, 472), (474, 468, 608, 473), (475, 469, 468, 474), (598, 599, 469, 475), (593, 471, 470, 592), (594, 472, 471, 593), (595, 473, 472, 594), (596, 474, 473, 595), (597, 475, 474, 596), (607, 598, 475, 597), (629, 635, 586, 587), (623, 629, 587, 588), (617, 623, 588, 589), (611, 617, 589, 590), (470, 611, 590, 591), (592, 470, 591, 606), (635, 585, 604, 586), (443, 462, 237, 256), (447, 448, 251, 252), (460, 461, 238, 239), (446, 447, 252, 253), (459, 460, 239, 240), (445, 446, 253, 254), (458, 459, 240, 241), (444, 445, 254, 255), (457, 458, 241, 242), (442, 444, 255, 257), (456, 457, 242, 243), (467, 442, 257, 232), (441, 456, 243, 258), (461, 443, 256, 238), (454, 455, 244, 245), (455, 441, 258, 244), (453, 454, 245, 246), (466, 467, 232, 233), (449, 440, 259, 250), (452, 453, 246, 247), (465, 466, 233, 234), (451, 452, 247, 248), (464, 465, 234, 235), (450, 451, 248, 249), (463, 464, 235, 236), (440, 450, 249, 259), (462, 463, 236, 237), (448, 449, 250, 251), (224, 509, 510, 504), (504, 510, 511, 505), (505, 511, 512, 506), (506, 512, 513, 507), (247, 246, 514, 508), (508, 514, 515, 509), (509, 515, 516, 510), (510, 516, 517, 511), (511, 517, 518, 512), (512, 518, 519, 513), (246, 245, 520, 514), (514, 520, 521, 515), (515, 521, 522, 516), (516, 522, 523, 517), (517, 523, 524, 518), (518, 524, 525, 519), (245, 244, 526, 520), (520, 526, 527, 521), (521, 527, 528, 522), (522, 528, 529, 523), (523, 529, 530, 524), (524, 530, 531, 525), (244, 258, 243, 526), (526, 243, 242, 527), (527, 242, 241, 528), (528, 241, 240, 529), (529, 240, 239, 530), (530, 239, 238, 531), (482, 483, 280, 281), (495, 496, 267, 268), (481, 500, 263, 282), (494, 495, 268, 269), (480, 481, 282, 283), (493, 503, 260, 270), (479, 480, 283, 284), (492, 493, 270, 271), (478, 479, 284, 285), (491, 492, 271, 272), (477, 478, 285, 286), (490, 491, 272, 273), (503, 494, 269, 260), (476, 477, 286, 287), (489, 490, 273, 274), (502, 488, 275, 261), (488, 489, 274, 275), (500, 482, 281, 263), (487, 502, 261, 276), (501, 476, 287, 262), (486, 487, 276, 277), (499, 501, 262, 264), (485, 486, 277, 278), (498, 499, 264, 265), (484, 485, 278, 279), (497, 498, 265, 266), (483, 484, 279, 280), (496, 497, 266, 267), (279, 278, 541, 540), (265, 264, 555, 554), (278, 277, 542, 541), (264, 262, 557, 555), (277, 276, 543, 542), (262, 287, 532, 557), (276, 261, 558, 543), (263, 281, 538, 556), (275, 274, 545, 544), (261, 275, 544, 558), (274, 273, 546, 545), (287, 286, 533, 532), (260, 269, 550, 559), (273, 272, 547, 546), (286, 285, 534, 533), (272, 271, 548, 547), (285, 284, 535, 534), (271, 270, 549, 548), (284, 283, 536, 535), (270, 260, 559, 549), (283, 282, 537, 536), (269, 268, 551, 550), (282, 263, 556, 537), (268, 267, 552, 551), (281, 280, 539, 538), (267, 266, 553, 552), (280, 279, 540, 539), (266, 265, 554, 553), (547, 548, 563, 564), (533, 534, 577, 578), (546, 547, 564, 565), (559, 550, 561, 288), (532, 533, 578, 579), (545, 546, 565, 566), (558, 544, 567, 289), (544, 545, 566, 567), (556, 538, 573, 291), (543, 558, 289, 568), (557, 532, 579, 290), (542, 543, 568, 569), (555, 557, 290, 292), (541, 542, 569, 570), (554, 555, 292, 293), (540, 541, 570, 571), (553, 554, 293, 294), (539, 540, 571, 572), (552, 553, 294, 295), (538, 539, 572, 573), (551, 552, 295, 560), (537, 556, 291, 574), (550, 551, 560, 561), (536, 537, 574, 575), (549, 559, 288, 562), (535, 536, 575, 576), (548, 549, 562, 563), (534, 535, 576, 577), (292, 290, 605, 603), (569, 568, 591, 590), (290, 579, 580, 605), (568, 289, 606, 591), (291, 573, 586, 604), (567, 566, 593, 592), (289, 567, 592, 606), (566, 565, 594, 593), (579, 578, 581, 580), (288, 561, 598, 607), (565, 564, 595, 594), (578, 577, 582, 581), (564, 563, 596, 595), (577, 576, 583, 582), (563, 562, 597, 596), (576, 575, 584, 583), (562, 288, 607, 597), (575, 574, 585, 584), (561, 560, 599, 598), (574, 291, 604, 585), (560, 295, 600, 599), (573, 572, 587, 586), (295, 294, 601, 600), (572, 571, 588, 587), (294, 293, 602, 601), (571, 570, 589, 588), (293, 292, 603, 602), (570, 569, 590, 589), (468, 613, 614, 608), (608, 614, 615, 609), (609, 615, 616, 610), (610, 616, 617, 611), (600, 601, 618, 612), (612, 618, 619, 613), (613, 619, 620, 614), (614, 620, 621, 615), (615, 621, 622, 616), (616, 622, 623, 617), (601, 602, 624, 618), (618, 624, 625, 619), (619, 625, 626, 620), (620, 626, 627, 621), (621, 627, 628, 622), (622, 628, 629, 623), (602, 603, 630, 624), (624, 630, 631, 625), (625, 631, 632, 626), (626, 632, 633, 627), (627, 633, 634, 628), (628, 634, 635, 629), (603, 605, 580, 630), (630, 580, 581, 631), (631, 581, 582, 632), (632, 582, 583, 633), (633, 583, 584, 634), (634, 584, 585, 635)])
me_plane.use_remesh_preserve_volume = False
me_plane.use_remesh_preserve_attributes = False
me_plane.use_mirror_vertex_groups = False
me_plane.update()

# ---- objects
ob_plane = bpy.data.objects.new('Plane', me_plane)

# ---- transforms, parenting, visibility, modifiers, constraints
ob_plane.location = (2.498, 2.508, 0.0)
ob_plane.scale = (2.467, 2.467, 2.467)
ob_plane.lineart.crease_threshold = 0.0

# ---- collection membership
col_collection_1.objects.link(ob_plane)

# ---- scene / render settings (as saved in the file)
scene.frame_start = 1; scene.frame_end = 250; scene.frame_set(1)
scene.render.engine = 'BLENDER_EEVEE_NEXT'
scene.render.resolution_percentage = 50
scene.render.dither_intensity = 0.0
scene.cycles.use_denoising = False
scene.cycles.samples = 128
scene.cycles.sampling_pattern = 'TABULATED_SOBOL'
scene.cycles.use_adaptive_sampling = False
scene.cycles.use_light_tree = False
scene.cycles.blur_glossy = 0.0
scene.cycles.sample_clamp_indirect = 0.0
scene.view_settings.view_transform = 'Standard'
bpy.context.view_layer.update()

# ---- added for rendering (the .blend has no active camera and no usable light): camera, sun
cam_auto = bpy.data.cameras.new('AutoCamera')
cam_auto.lens = 50.0
cam_auto.sensor_width = 36.0
cam_auto.clip_end = 1000.0
ob_auto_camera = bpy.data.objects.new('AutoCamera', cam_auto)
scene.collection.objects.link(ob_auto_camera)
ob_auto_camera.location = (12.0655, -8.97255, 9.29075)
ob_auto_camera.rotation_euler = (1.09748, -7.21219e-08, 0.694738)
scene.camera = ob_auto_camera
light_auto_sun = bpy.data.lights.new('AutoSun', 'SUN')
light_auto_sun.energy = 3.0
light_auto_sun.angle = 0.0523599
ob_auto_sun = bpy.data.objects.new('AutoSun', light_auto_sun)
scene.collection.objects.link(ob_auto_sun)
ob_auto_sun.rotation_euler = (0.872665, 0.174533, 0.523599)
bpy.context.view_layer.update()
